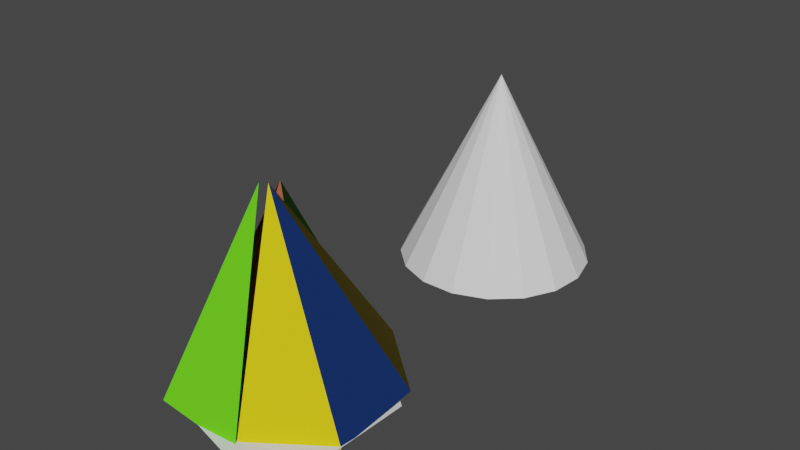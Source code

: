 # Source: coba_kerucut_2.blend  (saved by Blender 2.92.15; exported with 4.5.12 LTS)
import bpy
from mathutils import Matrix  # noqa: F401  (used for matrix-valued properties, if any)

bpy.ops.wm.read_factory_settings(use_empty=True)
scene = bpy.context.scene
scene.name = 'Scene'

# ---- collections
col_collection = bpy.data.collections.new('Collection'); scene.collection.children.link(col_collection)

# ---- materials (node trees are filled in below, after node groups)
mat_material_002 = bpy.data.materials.new('Material.002')
mat_material_002.use_transparent_shadow = False
mat_material_002.diffuse_color = (0.009653, 0.03124, 0.1274, 1.0)
mat_material_003 = bpy.data.materials.new('Material.003')
mat_material_003.use_transparent_shadow = False
mat_material_003.diffuse_color = (0.8, 0.2198, 0.1457, 1.0)
mat_material_004 = bpy.data.materials.new('Material.004')
mat_material_004.use_transparent_shadow = False
mat_material_004.diffuse_color = (0.4179, 0.162, 0.1301, 1.0)
mat_material_006 = bpy.data.materials.new('Material.006')
mat_material_006.use_transparent_shadow = False
mat_material_006.diffuse_color = (0.0137, 0.04231, 0.007499, 1.0)
mat_material_007 = bpy.data.materials.new('Material.007')
mat_material_007.use_transparent_shadow = False
mat_material_007.diffuse_color = (0.8, 0.6251, 0.01173, 1.0)
mat_material_008 = bpy.data.materials.new('Material.008')
mat_material_008.use_transparent_shadow = False
mat_material_008.diffuse_color = (0.107, 0.0865, 0.01521, 1.0)
mat_material_005 = bpy.data.materials.new('Material.005')
mat_material_005.use_transparent_shadow = False
mat_material_005.diffuse_color = (0.1436, 0.8, 0.01681, 1.0)

# ---- material node trees

# ---- world
world_world = bpy.data.worlds.new('World'); scene.world = world_world
world_world.use_nodes = True; world_world.node_tree.nodes.clear()
_N = world_world.node_tree.nodes; _L = world_world.node_tree.links
n0 = _N.new('ShaderNodeOutputWorld'); n0.name = 'World Output'; n0.location = (300, 300)
n1 = _N.new('ShaderNodeBackground'); n1.name = 'Background'; n1.location = (10, 300)
n1.inputs[0].default_value = (0.05088, 0.05088, 0.05088, 1.0)
_L.new(n1.outputs[0], n0.inputs[0])
n0.is_active_output = True
world_world.color = (0.05088, 0.05088, 0.05088)
world_world.use_sun_shadow = False
world_world.sun_shadow_jitter_overblur = 0.0

# ---- meshes
me_cone_001 = bpy.data.meshes.new('Cone.001')
me_cone_001.from_pydata([(0.9618, -0.2737, -1.0), (0.798, -0.6026, -1.0), (0.0, 0.0, 1.0)], [], [(0, 2, 1)])
_uv = me_cone_001.uv_layers.new(name='UVMap')
_uv.uv.foreach_set('vector', [0.4808, 0.1843, 0.25, 0.25, 0.4415, 0.1054])
me_cone_001.use_remesh_fix_poles = True
me_cone_001.use_remesh_preserve_attributes = False
me_cone_001.use_mirror_vertex_groups = False
me_cone_001.update()
me_cone_002 = bpy.data.meshes.new('Cone.002')
me_cone_002.from_pydata([(0.0, 1.0, -1.0), (0.3612, 0.9325, -1.0), (0.6737, 0.739, -1.0), (0.8952, 0.4457, -1.0), (0.9957, 0.09227, -1.0), (0.9618, -0.2737, -1.0), (0.798, -0.6026, -1.0), (0.5264, -0.8502, -1.0), (0.1837, -0.983, -1.0), (-0.1837, -0.983, -1.0), (-0.5264, -0.8502, -1.0), (-0.798, -0.6026, -1.0), (-0.9618, -0.2737, -1.0), (-0.9957, 0.09227, -1.0), (-0.8952, 0.4457, -1.0), (-0.6737, 0.739, -1.0), (-0.3612, 0.9325, -1.0)], [], [(0, 1, 2, 3, 4, 5, 6, 7, 8, 9, 10, 11, 12, 13, 14, 15, 16)])
_uv = me_cone_002.uv_layers.new(name='UVMap')
_uv.uv.foreach_set('vector', [0.75, 0.49, 0.8367, 0.4738, 0.9117, 0.4274, 0.9648, 0.357, 0.989, 0.2721, 0.9808, 0.1843, 0.9415, 0.1054, 0.8763, 0.04595, 0.7941, 0.01409, 0.7059, 0.01409, 0.6237, 0.04595, 0.5585, 0.1054, 0.5192, 0.1843, 0.511, 0.2721, 0.5352, 0.357, 0.5883, 0.4274, 0.6633, 0.4738])
me_cone_002.use_remesh_fix_poles = True
me_cone_002.use_remesh_preserve_attributes = False
me_cone_002.use_mirror_vertex_groups = False
me_cone_002.update()
me_cone_003 = bpy.data.meshes.new('Cone.003')
me_cone_003.from_pydata([(-0.4979, 0.04613, -1.0), (-0.3973, 0.3996, -1.0), (0.4979, -0.04613, 1.0)], [], [(0, 2, 1)])
_uv = me_cone_003.uv_layers.new(name='UVMap')
_uv.uv.foreach_set('vector', [0.01102, 0.2721, 0.25, 0.25, 0.03516, 0.357])
me_cone_003.use_remesh_fix_poles = True
me_cone_003.use_remesh_preserve_attributes = False
me_cone_003.use_mirror_vertex_groups = False
me_cone_003.update()
me_cone_004 = bpy.data.meshes.new('Cone.004')
me_cone_004.from_pydata([(-0.9618, -0.2737, -1.0), (-0.9957, 0.09227, -1.0), (0.0, 0.0, 1.0)], [], [(0, 2, 1)])
_uv = me_cone_004.uv_layers.new(name='UVMap')
_uv.uv.foreach_set('vector', [0.01916, 0.1843, 0.25, 0.25, 0.01102, 0.2721])
me_cone_004.use_remesh_fix_poles = True
me_cone_004.use_remesh_preserve_attributes = False
me_cone_004.use_mirror_vertex_groups = False
me_cone_004.update()
me_cone_005 = bpy.data.meshes.new('Cone.005')
me_cone_005.from_pydata([(-0.5583, 0.07623, -1.0), (-0.3368, 0.3695, -1.0), (0.3368, -0.3695, 1.0)], [], [(0, 2, 1)])
_uv = me_cone_005.uv_layers.new(name='UVMap')
_uv.uv.foreach_set('vector', [0.03516, 0.357, 0.25, 0.25, 0.08831, 0.4274])
me_cone_005.use_remesh_fix_poles = True
me_cone_005.use_remesh_preserve_attributes = False
me_cone_005.use_mirror_vertex_groups = False
me_cone_005.update()
me_cone_006 = bpy.data.meshes.new('Cone.006')
me_cone_006.from_pydata([(-0.6737, 0.739, -1.0), (-0.3612, 0.9325, -1.0), (0.0, 0.0, 1.0)], [], [(0, 2, 1)])
_uv = me_cone_006.uv_layers.new(name='UVMap')
_uv.uv.foreach_set('vector', [0.08831, 0.4274, 0.25, 0.25, 0.1633, 0.4738])
me_cone_006.use_remesh_fix_poles = True
me_cone_006.use_remesh_preserve_attributes = False
me_cone_006.use_mirror_vertex_groups = False
me_cone_006.update()
me_cone_007 = bpy.data.meshes.new('Cone.007')
me_cone_007.from_pydata([(0.0, 1.0, -1.0), (-0.3612, 0.9325, -1.0), (0.0, 0.0, 1.0)], [], [(1, 2, 0)])
_uv = me_cone_007.uv_layers.new(name='UVMap')
_uv.uv.foreach_set('vector', [0.1633, 0.4738, 0.25, 0.25, 0.25, 0.49])
me_cone_007.use_remesh_fix_poles = True
me_cone_007.use_remesh_preserve_attributes = False
me_cone_007.use_mirror_vertex_groups = False
me_cone_007.update()
me_cone_008 = bpy.data.meshes.new('Cone.008')
me_cone_008.from_pydata([(-0.798, -0.6026, -1.0), (-0.9618, -0.2737, -1.0), (0.0, 0.0, 1.0)], [], [(0, 2, 1)])
_uv = me_cone_008.uv_layers.new(name='UVMap')
_uv.uv.foreach_set('vector', [0.05848, 0.1054, 0.25, 0.25, 0.01916, 0.1843])
me_cone_008.use_remesh_fix_poles = True
me_cone_008.use_remesh_preserve_attributes = False
me_cone_008.use_mirror_vertex_groups = False
me_cone_008.update()
me_cone_009 = bpy.data.meshes.new('Cone.009')
me_cone_009.from_pydata([(0.0, 1.0, -1.0), (0.3612, 0.9325, -1.0), (0.0, 0.0, 1.0)], [], [(0, 2, 1)])
_uv = me_cone_009.uv_layers.new(name='UVMap')
_uv.uv.foreach_set('vector', [0.25, 0.49, 0.25, 0.25, 0.3367, 0.4738])
me_cone_009.use_remesh_fix_poles = True
me_cone_009.use_remesh_preserve_attributes = False
me_cone_009.use_mirror_vertex_groups = False
me_cone_009.update()
me_cone_010 = bpy.data.meshes.new('Cone.010')
me_cone_010.from_pydata([(-0.5264, -0.8502, -1.0), (-0.798, -0.6026, -1.0), (0.0, 0.0, 1.0)], [], [(0, 2, 1)])
_uv = me_cone_010.uv_layers.new(name='UVMap')
_uv.uv.foreach_set('vector', [0.1237, 0.04595, 0.25, 0.25, 0.05848, 0.1054])
me_cone_010.use_remesh_fix_poles = True
me_cone_010.use_remesh_preserve_attributes = False
me_cone_010.use_mirror_vertex_groups = False
me_cone_010.update()
me_cone_011 = bpy.data.meshes.new('Cone.011')
me_cone_011.from_pydata([(-0.1837, -0.983, -1.0), (-0.5264, -0.8502, -1.0), (0.0, 0.0, 1.0)], [], [(0, 2, 1)])
_uv = me_cone_011.uv_layers.new(name='UVMap')
_uv.uv.foreach_set('vector', [0.2059, 0.01409, 0.25, 0.25, 0.1237, 0.04595])
me_cone_011.use_remesh_fix_poles = True
me_cone_011.use_remesh_preserve_attributes = False
me_cone_011.use_mirror_vertex_groups = False
me_cone_011.update()
me_cone_012 = bpy.data.meshes.new('Cone.012')
me_cone_012.from_pydata([(0.3612, 0.9325, -1.0), (0.6737, 0.739, -1.0), (0.0, 0.0, 1.0)], [], [(0, 2, 1)])
_uv = me_cone_012.uv_layers.new(name='UVMap')
_uv.uv.foreach_set('vector', [0.3367, 0.4738, 0.25, 0.25, 0.4117, 0.4274])
me_cone_012.use_remesh_fix_poles = True
me_cone_012.use_remesh_preserve_attributes = False
me_cone_012.use_mirror_vertex_groups = False
me_cone_012.update()
me_cone_013 = bpy.data.meshes.new('Cone.013')
me_cone_013.from_pydata([(0.1837, -0.983, -1.0), (-0.1837, -0.983, -1.0), (0.0, 0.0, 1.0)], [], [(0, 2, 1)])
_uv = me_cone_013.uv_layers.new(name='UVMap')
_uv.uv.foreach_set('vector', [0.2941, 0.01409, 0.25, 0.25, 0.2059, 0.01409])
me_cone_013.use_remesh_fix_poles = True
me_cone_013.use_remesh_preserve_attributes = False
me_cone_013.use_mirror_vertex_groups = False
me_cone_013.update()
me_cone_032 = bpy.data.meshes.new('Cone.032')
me_cone_032.from_pydata([(0.6737, 0.739, -1.0), (0.8952, 0.4457, -1.0), (0.0, 0.0, 1.0)], [], [(0, 2, 1)])
_uv = me_cone_032.uv_layers.new(name='UVMap')
_uv.uv.foreach_set('vector', [0.4117, 0.4274, 0.25, 0.25, 0.4648, 0.357])
me_cone_032.use_remesh_fix_poles = True
me_cone_032.use_remesh_preserve_attributes = False
me_cone_032.use_mirror_vertex_groups = False
me_cone_032.update()
me_cone_033 = bpy.data.meshes.new('Cone.033')
me_cone_033.from_pydata([(0.5264, -0.8502, -1.0), (0.1837, -0.983, -1.0), (0.0, 0.0, 1.0)], [], [(0, 2, 1)])
_uv = me_cone_033.uv_layers.new(name='UVMap')
_uv.uv.foreach_set('vector', [0.3763, 0.04595, 0.25, 0.25, 0.2941, 0.01409])
me_cone_033.use_remesh_fix_poles = True
me_cone_033.use_remesh_preserve_attributes = False
me_cone_033.use_mirror_vertex_groups = False
me_cone_033.update()
me_cone_034 = bpy.data.meshes.new('Cone.034')
me_cone_034.from_pydata([(0.8952, 0.4457, -1.0), (0.9957, 0.09227, -1.0), (0.0, 0.0, 1.0)], [], [(0, 2, 1)])
_uv = me_cone_034.uv_layers.new(name='UVMap')
_uv.uv.foreach_set('vector', [0.4648, 0.357, 0.25, 0.25, 0.489, 0.2721])
me_cone_034.use_remesh_fix_poles = True
me_cone_034.use_remesh_preserve_attributes = False
me_cone_034.use_mirror_vertex_groups = False
me_cone_034.update()
me_cone_035 = bpy.data.meshes.new('Cone.035')
me_cone_035.from_pydata([(0.798, -0.6026, -1.0), (0.5264, -0.8502, -1.0), (0.0, 0.0, 1.0)], [], [(0, 2, 1)])
_uv = me_cone_035.uv_layers.new(name='UVMap')
_uv.uv.foreach_set('vector', [0.4415, 0.1054, 0.25, 0.25, 0.3763, 0.04595])
me_cone_035.use_remesh_fix_poles = True
me_cone_035.use_remesh_preserve_attributes = False
me_cone_035.use_mirror_vertex_groups = False
me_cone_035.update()
me_cone_036 = bpy.data.meshes.new('Cone.036')
me_cone_036.from_pydata([(0.9957, 0.09227, -1.0), (0.9618, -0.2737, -1.0), (0.0, 0.0, 1.0)], [], [(0, 2, 1)])
_uv = me_cone_036.uv_layers.new(name='UVMap')
_uv.uv.foreach_set('vector', [0.489, 0.2721, 0.25, 0.25, 0.4808, 0.1843])
me_cone_036.use_remesh_fix_poles = True
me_cone_036.use_remesh_preserve_attributes = False
me_cone_036.use_mirror_vertex_groups = False
me_cone_036.update()
me_cone_052 = bpy.data.meshes.new('Cone.052')
me_cone_052.from_pydata([(0.3909, 0.3117, -1.0), (0.584, -0.5343, -1.0), (-0.3909, -0.3117, 1.0)], [], [(0, 2, 1)])
_uv = me_cone_052.uv_layers.new(name='UVMap')
_uv.uv.foreach_set('vector', [0.4376, 0.3996, 0.25, 0.25, 0.484, 0.1966])
me_cone_052.materials.append(mat_material_002)
me_cone_052.use_remesh_fix_poles = True
me_cone_052.use_remesh_preserve_attributes = False
me_cone_052.use_mirror_vertex_groups = False
me_cone_052.update()
me_cone_053 = bpy.data.meshes.new('Cone.053')
me_cone_053.from_pydata([(0.0, 1.0, -1.0), (0.7818, 0.6235, -1.0), (0.9749, -0.2225, -1.0), (0.4339, -0.901, -1.0), (-0.4339, -0.901, -1.0), (-0.9749, -0.2225, -1.0), (-0.7818, 0.6235, -1.0)], [], [(0, 1, 2, 3, 4, 5, 6)])
_uv = me_cone_053.uv_layers.new(name='UVMap')
_uv.uv.foreach_set('vector', [0.75, 0.49, 0.9376, 0.3996, 0.984, 0.1966, 0.8541, 0.03377, 0.6459, 0.03377, 0.516, 0.1966, 0.5624, 0.3996])
me_cone_053.use_remesh_fix_poles = True
me_cone_053.use_remesh_preserve_attributes = False
me_cone_053.use_mirror_vertex_groups = False
me_cone_053.update()
me_cone_054 = bpy.data.meshes.new('Cone.054')
me_cone_054.from_pydata([(-0.584, -0.5343, -1.0), (-0.3909, 0.3117, -1.0), (0.3909, -0.3117, 1.0)], [], [(0, 2, 1)])
_uv = me_cone_054.uv_layers.new(name='UVMap')
_uv.uv.foreach_set('vector', [0.01602, 0.1966, 0.25, 0.25, 0.06236, 0.3996])
me_cone_054.materials.append(mat_material_003)
me_cone_054.use_remesh_fix_poles = True
me_cone_054.use_remesh_preserve_attributes = False
me_cone_054.use_mirror_vertex_groups = False
me_cone_054.update()
me_cone_055 = bpy.data.meshes.new('Cone.055')
me_cone_055.from_pydata([(-0.2169, -0.4505, -1.0), (-0.758, 0.228, -1.0), (0.2169, 0.4505, 1.0)], [], [(0, 2, 1)])
_uv = me_cone_055.uv_layers.new(name='UVMap')
_uv.uv.foreach_set('vector', [0.1459, 0.03377, 0.25, 0.25, 0.01602, 0.1966])
me_cone_055.materials.append(mat_material_004)
me_cone_055.use_remesh_fix_poles = True
me_cone_055.use_remesh_preserve_attributes = False
me_cone_055.use_mirror_vertex_groups = False
me_cone_055.update()
me_cone_056 = bpy.data.meshes.new('Cone.056')
me_cone_056.from_pydata([(0.0, 1.0, -2.0), (-0.7818, 0.6235, -2.0), (0.0, 0.0, 1.192e-07)], [], [(1, 2, 0)])
_uv = me_cone_056.uv_layers.new(name='UVMap')
_uv.uv.foreach_set('vector', [0.06236, 0.3996, 0.25, 0.25, 0.25, 0.49])
me_cone_056.materials.append(mat_material_006)
me_cone_056.use_remesh_fix_poles = True
me_cone_056.use_remesh_preserve_attributes = False
me_cone_056.use_mirror_vertex_groups = False
me_cone_056.update()
me_cone_057 = bpy.data.meshes.new('Cone.057')
me_cone_057.from_pydata([(0.4875, -0.1113, -1.0), (-0.05358, -0.7897, -1.0), (-0.4875, 0.1113, 1.0)], [], [(0, 2, 1)])
_uv = me_cone_057.uv_layers.new(name='UVMap')
_uv.uv.foreach_set('vector', [0.484, 0.1966, 0.25, 0.25, 0.3541, 0.03377])
me_cone_057.materials.append(mat_material_007)
me_cone_057.use_remesh_fix_poles = True
me_cone_057.use_remesh_preserve_attributes = False
me_cone_057.use_mirror_vertex_groups = False
me_cone_057.update()
me_cone_058 = bpy.data.meshes.new('Cone.058')
me_cone_058.from_pydata([(-0.3909, 0.6883, -1.0), (0.3909, 0.3117, -1.0), (-0.3909, -0.3117, 1.0)], [], [(0, 2, 1)])
_uv = me_cone_058.uv_layers.new(name='UVMap')
_uv.uv.foreach_set('vector', [0.25, 0.49, 0.25, 0.25, 0.4376, 0.3996])
me_cone_058.materials.append(mat_material_008)
me_cone_058.use_remesh_fix_poles = True
me_cone_058.use_remesh_preserve_attributes = False
me_cone_058.use_mirror_vertex_groups = False
me_cone_058.update()
me_cone_059 = bpy.data.meshes.new('Cone.059')
me_cone_059.from_pydata([(0.4339, 1.192e-07, 0.0), (-0.4339, 1.788e-07, 0.0), (0.0, 0.901, 2.0)], [], [(0, 2, 1)])
_uv = me_cone_059.uv_layers.new(name='UVMap')
_uv.uv.foreach_set('vector', [0.3541, 0.03377, 0.25, 0.25, 0.1459, 0.03377])
me_cone_059.materials.append(mat_material_005)
me_cone_059.use_remesh_fix_poles = True
me_cone_059.use_remesh_preserve_attributes = False
me_cone_059.use_mirror_vertex_groups = False
me_cone_059.update()

# ---- objects
ob_cone = bpy.data.objects.new('Cone', me_cone_001)
ob_cone_001 = bpy.data.objects.new('Cone.001', me_cone_002)
ob_cone_002 = bpy.data.objects.new('Cone.002', me_cone_003)
ob_cone_003 = bpy.data.objects.new('Cone.003', me_cone_004)
ob_cone_004 = bpy.data.objects.new('Cone.004', me_cone_005)
ob_cone_005 = bpy.data.objects.new('Cone.005', me_cone_006)
ob_cone_006 = bpy.data.objects.new('Cone.006', me_cone_007)
ob_cone_007 = bpy.data.objects.new('Cone.007', me_cone_008)
ob_cone_008 = bpy.data.objects.new('Cone.008', me_cone_009)
ob_cone_009 = bpy.data.objects.new('Cone.009', me_cone_010)
ob_cone_010 = bpy.data.objects.new('Cone.010', me_cone_011)
ob_cone_011 = bpy.data.objects.new('Cone.011', me_cone_012)
ob_cone_012 = bpy.data.objects.new('Cone.012', me_cone_013)
ob_cone_013 = bpy.data.objects.new('Cone.013', me_cone_032)
ob_cone_014 = bpy.data.objects.new('Cone.014', me_cone_033)
ob_cone_015 = bpy.data.objects.new('Cone.015', me_cone_034)
ob_cone_016 = bpy.data.objects.new('Cone.016', me_cone_035)
ob_cone_017 = bpy.data.objects.new('Cone.017', me_cone_036)
ob_cone_018 = bpy.data.objects.new('Cone.018', me_cone_052)
ob_cone_019 = bpy.data.objects.new('Cone.019', me_cone_053)
ob_cone_020 = bpy.data.objects.new('Cone.020', me_cone_054)
ob_cone_021 = bpy.data.objects.new('Cone.021', me_cone_055)
ob_cone_022 = bpy.data.objects.new('Cone.022', me_cone_056)
ob_cone_023 = bpy.data.objects.new('Cone.023', me_cone_057)
ob_cone_024 = bpy.data.objects.new('Cone.024', me_cone_058)
ob_cone_025 = bpy.data.objects.new('Cone.025', me_cone_059)

# ---- transforms, parenting, visibility, modifiers, constraints
ob_cone.location = (1.477, -1.409, 0.8859)
ob_cone.lineart.crease_threshold = 0.0
ob_cone_001.location = (1.477, -1.409, 0.8859)
ob_cone_001.lineart.crease_threshold = 0.0
ob_cone_002.location = (0.9793, -1.363, 0.8859)
ob_cone_002.lineart.crease_threshold = 0.0
ob_cone_003.location = (1.477, -1.409, 0.8859)
ob_cone_003.lineart.crease_threshold = 0.0
ob_cone_004.location = (1.14, -1.04, 0.8859)
ob_cone_004.lineart.crease_threshold = 0.0
ob_cone_005.location = (1.477, -1.409, 0.8859)
ob_cone_005.lineart.crease_threshold = 0.0
ob_cone_006.location = (1.477, -1.409, 0.8859)
ob_cone_006.lineart.crease_threshold = 0.0
ob_cone_007.location = (1.477, -1.409, 0.8859)
ob_cone_007.lineart.crease_threshold = 0.0
ob_cone_008.location = (1.477, -1.409, 0.8859)
ob_cone_008.lineart.crease_threshold = 0.0
ob_cone_009.location = (1.477, -1.409, 0.8859)
ob_cone_009.lineart.crease_threshold = 0.0
ob_cone_010.location = (1.477, -1.409, 0.8859)
ob_cone_010.lineart.crease_threshold = 0.0
ob_cone_011.location = (1.477, -1.409, 0.8859)
ob_cone_011.lineart.crease_threshold = 0.0
ob_cone_012.location = (1.477, -1.409, 0.8859)
ob_cone_012.lineart.crease_threshold = 0.0
ob_cone_013.location = (1.477, -1.409, 0.8859)
ob_cone_013.lineart.crease_threshold = 0.0
ob_cone_014.location = (1.477, -1.409, 0.8859)
ob_cone_014.lineart.crease_threshold = 0.0
ob_cone_015.location = (1.477, -1.409, 0.8859)
ob_cone_015.lineart.crease_threshold = 0.0
ob_cone_016.location = (1.477, -1.409, 0.8859)
ob_cone_016.lineart.crease_threshold = 0.0
ob_cone_017.location = (1.477, -1.409, 0.8859)
ob_cone_017.lineart.crease_threshold = 0.0
ob_cone_018.parent = ob_cone_023
ob_cone_018.matrix_parent_inverse = Matrix(((0.9696, -0.2449, -0.0, -3.13), (0.2449, 0.9696, -0.0, 4.163), (-0.0, -0.0, 1.0, -0.8859), (-0.0, 0.0, -0.0, 1.0)))
ob_cone_018.location = (2.025, -4.369, 0.8859)
ob_cone_018.rotation_euler = (0.0, -0.0, -0.2474)
ob_cone_018.lineart.crease_threshold = 0.0
ob_cone_019.location = (1.57, -4.575, 0.8859)
ob_cone_019.rotation_euler = (0.0, -0.0, -0.2474)
ob_cone_019.lineart.crease_threshold = 0.0
ob_cone_020.parent = ob_cone_021
ob_cone_020.matrix_parent_inverse = Matrix(((0.9696, -0.2449, -0.0, -2.425), (0.2449, 0.9696, -0.0, 4.502), (-0.0, -0.0, 1.0, -0.8859), (-0.0, 0.0, -0.0, 1.0)))
ob_cone_020.location = (1.267, -4.177, 0.8859)
ob_cone_020.rotation_euler = (0.0, -0.0, -0.2474)
ob_cone_020.lineart.crease_threshold = 0.0
ob_cone_021.location = (1.249, -4.959, 0.8859)
ob_cone_021.rotation_euler = (0.0, -0.0, -0.2474)
ob_cone_021.lineart.crease_threshold = 0.0
ob_cone_022.parent = ob_cone_020
ob_cone_022.matrix_parent_inverse = Matrix(((0.9696, -0.2449, -0.0, -2.251), (0.2449, 0.9696, -0.0, 3.74), (-0.0, -0.0, 1.0, -0.8859), (-0.0, 0.0, -0.0, 1.0)))
ob_cone_022.location = (1.57, -4.575, 1.886)
ob_cone_022.rotation_euler = (0.0, -0.0, -0.2474)
ob_cone_022.lineart.crease_threshold = 0.0
ob_cone_023.location = (2.015, -4.803, 0.8859)
ob_cone_023.rotation_euler = (0.1218, 0.03067, -0.2455)
ob_cone_023.lineart.crease_threshold = 0.0
ob_cone_024.parent = ob_cone_018
ob_cone_024.matrix_parent_inverse = Matrix(((0.9696, -0.2449, -0.0, -3.033), (0.2449, 0.9696, -0.0, 3.74), (-0.0, -0.0, 1.0, -0.8859), (-0.0, 0.0, -0.0, 1.0)))
ob_cone_024.location = (2.025, -4.369, 0.8859)
ob_cone_024.rotation_euler = (0.0, 0.0, -0.2474)
ob_cone_024.scale = (1.0, 1.0, 1.0)
ob_cone_024.lineart.crease_threshold = 0.0
ob_cone_025.location = (1.349, -5.449, -0.1141)
ob_cone_025.rotation_euler = (0.1509, 0.1361, 0.01865)
ob_cone_025.lineart.crease_threshold = 0.0

# ---- collection membership
col_collection.objects.link(ob_cone)
col_collection.objects.link(ob_cone_001)
col_collection.objects.link(ob_cone_002)
col_collection.objects.link(ob_cone_003)
col_collection.objects.link(ob_cone_004)
col_collection.objects.link(ob_cone_005)
col_collection.objects.link(ob_cone_006)
col_collection.objects.link(ob_cone_007)
col_collection.objects.link(ob_cone_008)
col_collection.objects.link(ob_cone_009)
col_collection.objects.link(ob_cone_010)
col_collection.objects.link(ob_cone_011)
col_collection.objects.link(ob_cone_012)
col_collection.objects.link(ob_cone_013)
col_collection.objects.link(ob_cone_014)
col_collection.objects.link(ob_cone_015)
col_collection.objects.link(ob_cone_016)
col_collection.objects.link(ob_cone_017)
col_collection.objects.link(ob_cone_018)
col_collection.objects.link(ob_cone_019)
col_collection.objects.link(ob_cone_020)
col_collection.objects.link(ob_cone_021)
col_collection.objects.link(ob_cone_022)
col_collection.objects.link(ob_cone_023)
col_collection.objects.link(ob_cone_024)
col_collection.objects.link(ob_cone_025)

# ---- scene / render settings (as saved in the file)
scene.frame_start = 1; scene.frame_end = 250; scene.frame_set(1)
scene.render.engine = 'BLENDER_EEVEE_NEXT'
scene.cycles.use_denoising = False
scene.cycles.samples = 128
scene.cycles.sampling_pattern = 'TABULATED_SOBOL'
scene.cycles.use_adaptive_sampling = False
scene.cycles.use_light_tree = False
scene.view_settings.view_transform = 'Filmic'
bpy.context.view_layer.update()

# ---- added for rendering (the .blend has no active camera and no usable light): camera, sun
cam_auto = bpy.data.cameras.new('AutoCamera')
cam_auto.lens = 50.0
cam_auto.sensor_width = 36.0
cam_auto.clip_end = 1000.0
ob_auto_camera = bpy.data.objects.new('AutoCamera', cam_auto)
scene.collection.objects.link(ob_auto_camera)
ob_auto_camera.location = (7.41613, -10.1085, 5.57779)
ob_auto_camera.rotation_euler = (1.09748, -7.21219e-08, 0.694738)
scene.camera = ob_auto_camera
light_auto_sun = bpy.data.lights.new('AutoSun', 'SUN')
light_auto_sun.energy = 3.0
light_auto_sun.angle = 0.0523599
ob_auto_sun = bpy.data.objects.new('AutoSun', light_auto_sun)
scene.collection.objects.link(ob_auto_sun)
ob_auto_sun.rotation_euler = (0.872665, 0.174533, 0.523599)
bpy.context.view_layer.update()

